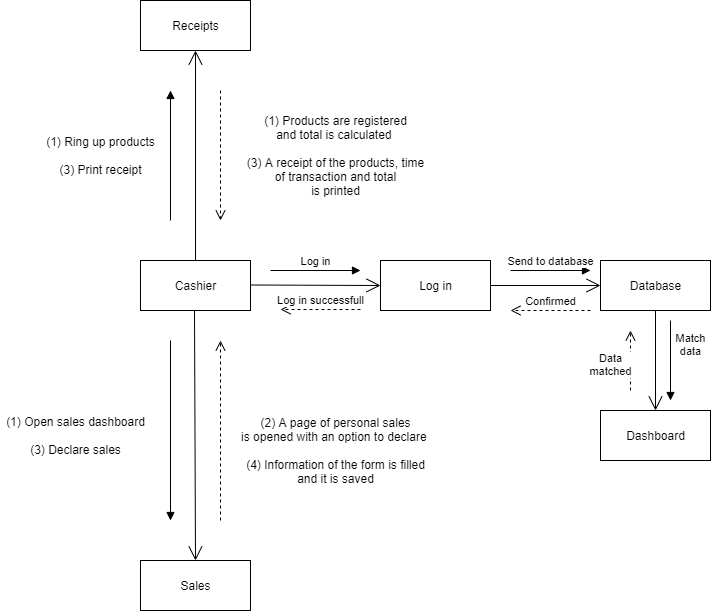

The diagram above was exported from draw.io. Its source (the exported page's mxGraphModel, read from the mxfile embedded in the PNG):
<mxGraphModel dx="868" dy="488" grid="1" gridSize="10" guides="1" tooltips="1" connect="1" arrows="1" fold="1" page="1" pageScale="1" pageWidth="850" pageHeight="1100" math="0" shadow="0">
  <root>
    <mxCell id="0" />
    <mxCell id="1" parent="0" />
    <mxCell id="ex-RTAxc4ZNEP7hdATli-1" value="Cashier" style="html=1;" parent="1" vertex="1">
      <mxGeometry x="150" y="370" width="110" height="50" as="geometry" />
    </mxCell>
    <mxCell id="ex-RTAxc4ZNEP7hdATli-2" value="Receipts" style="html=1;" parent="1" vertex="1">
      <mxGeometry x="150" y="110" width="110" height="50" as="geometry" />
    </mxCell>
    <mxCell id="ex-RTAxc4ZNEP7hdATli-3" value="Sales" style="html=1;" parent="1" vertex="1">
      <mxGeometry x="150" y="670" width="110" height="50" as="geometry" />
    </mxCell>
    <mxCell id="ex-RTAxc4ZNEP7hdATli-4" value="" style="endArrow=open;endFill=1;endSize=12;html=1;entryX=0.5;entryY=1;entryDx=0;entryDy=0;exitX=0.5;exitY=0;exitDx=0;exitDy=0;" parent="1" source="ex-RTAxc4ZNEP7hdATli-1" target="ex-RTAxc4ZNEP7hdATli-2" edge="1">
      <mxGeometry width="160" relative="1" as="geometry">
        <mxPoint x="120" y="340" as="sourcePoint" />
        <mxPoint x="280" y="340" as="targetPoint" />
      </mxGeometry>
    </mxCell>
    <mxCell id="ex-RTAxc4ZNEP7hdATli-5" value="" style="endArrow=open;endFill=1;endSize=12;html=1;entryX=0.5;entryY=0;entryDx=0;entryDy=0;exitX=0.5;exitY=0;exitDx=0;exitDy=0;" parent="1" target="ex-RTAxc4ZNEP7hdATli-3" edge="1">
      <mxGeometry width="160" relative="1" as="geometry">
        <mxPoint x="204" y="420" as="sourcePoint" />
        <mxPoint x="204" y="630" as="targetPoint" />
      </mxGeometry>
    </mxCell>
    <mxCell id="ex-RTAxc4ZNEP7hdATli-6" value="" style="html=1;verticalAlign=bottom;endArrow=block;" parent="1" edge="1">
      <mxGeometry width="80" relative="1" as="geometry">
        <mxPoint x="180" y="330" as="sourcePoint" />
        <mxPoint x="180" y="200" as="targetPoint" />
      </mxGeometry>
    </mxCell>
    <mxCell id="ex-RTAxc4ZNEP7hdATli-7" value="" style="html=1;verticalAlign=bottom;endArrow=open;dashed=1;endSize=8;" parent="1" edge="1">
      <mxGeometry relative="1" as="geometry">
        <mxPoint x="230" y="200" as="sourcePoint" />
        <mxPoint x="230" y="330" as="targetPoint" />
      </mxGeometry>
    </mxCell>
    <mxCell id="ex-RTAxc4ZNEP7hdATli-8" value="" style="html=1;verticalAlign=bottom;endArrow=block;" parent="1" edge="1">
      <mxGeometry width="80" relative="1" as="geometry">
        <mxPoint x="180" y="450" as="sourcePoint" />
        <mxPoint x="180" y="630" as="targetPoint" />
      </mxGeometry>
    </mxCell>
    <mxCell id="ex-RTAxc4ZNEP7hdATli-9" value="" style="html=1;verticalAlign=bottom;endArrow=open;dashed=1;endSize=8;" parent="1" edge="1">
      <mxGeometry relative="1" as="geometry">
        <mxPoint x="230" y="630" as="sourcePoint" />
        <mxPoint x="230" y="450" as="targetPoint" />
      </mxGeometry>
    </mxCell>
    <mxCell id="ex-RTAxc4ZNEP7hdATli-10" value="(1) Ring up products&lt;br&gt;&lt;br&gt;(3) Print receipt" style="text;html=1;align=center;verticalAlign=middle;resizable=0;points=[];autosize=1;strokeColor=none;" parent="1" vertex="1">
      <mxGeometry x="50" y="240" width="120" height="50" as="geometry" />
    </mxCell>
    <mxCell id="ex-RTAxc4ZNEP7hdATli-11" value="(1) Products are registered&lt;br&gt;and total is calculated&amp;nbsp;&lt;br&gt;&lt;br&gt;(3) A receipt of the products, time&lt;br&gt;of transaction and total&lt;br&gt;is printed" style="text;html=1;align=center;verticalAlign=middle;resizable=0;points=[];autosize=1;strokeColor=none;" parent="1" vertex="1">
      <mxGeometry x="250" y="220" width="190" height="90" as="geometry" />
    </mxCell>
    <mxCell id="ex-RTAxc4ZNEP7hdATli-12" value="(1) Open sales dashboard&lt;br&gt;&lt;br&gt;(3) Declare sales" style="text;html=1;align=center;verticalAlign=middle;resizable=0;points=[];autosize=1;strokeColor=none;" parent="1" vertex="1">
      <mxGeometry x="10" y="520" width="150" height="50" as="geometry" />
    </mxCell>
    <mxCell id="ex-RTAxc4ZNEP7hdATli-13" value="(2) A page of personal sales&lt;br&gt;is opened with an option to declare&amp;nbsp;&lt;br&gt;&lt;br&gt;(4) Information of the form is filled&lt;br&gt;and it is saved" style="text;html=1;align=center;verticalAlign=middle;resizable=0;points=[];autosize=1;strokeColor=none;" parent="1" vertex="1">
      <mxGeometry x="245" y="520" width="200" height="80" as="geometry" />
    </mxCell>
    <mxCell id="zuoENnG6iMtwBaS-x6Bu-1" value="Log in" style="html=1;" vertex="1" parent="1">
      <mxGeometry x="390" y="370" width="110" height="50" as="geometry" />
    </mxCell>
    <mxCell id="zuoENnG6iMtwBaS-x6Bu-2" value="Database" style="html=1;" vertex="1" parent="1">
      <mxGeometry x="610" y="370" width="110" height="50" as="geometry" />
    </mxCell>
    <mxCell id="zuoENnG6iMtwBaS-x6Bu-3" value="Dashboard" style="html=1;" vertex="1" parent="1">
      <mxGeometry x="610" y="520" width="110" height="50" as="geometry" />
    </mxCell>
    <mxCell id="zuoENnG6iMtwBaS-x6Bu-4" value="" style="endArrow=open;endFill=1;endSize=12;html=1;entryX=0;entryY=0.5;entryDx=0;entryDy=0;exitX=1;exitY=0.5;exitDx=0;exitDy=0;" edge="1" parent="1" source="zuoENnG6iMtwBaS-x6Bu-1" target="zuoENnG6iMtwBaS-x6Bu-2">
      <mxGeometry width="160" relative="1" as="geometry">
        <mxPoint x="555" y="345" as="sourcePoint" />
        <mxPoint x="740" y="300" as="targetPoint" />
        <Array as="points" />
      </mxGeometry>
    </mxCell>
    <mxCell id="zuoENnG6iMtwBaS-x6Bu-5" value="" style="endArrow=open;endFill=1;endSize=12;html=1;exitX=0.5;exitY=1;exitDx=0;exitDy=0;entryX=0.5;entryY=0;entryDx=0;entryDy=0;" edge="1" parent="1" source="zuoENnG6iMtwBaS-x6Bu-2" target="zuoENnG6iMtwBaS-x6Bu-3">
      <mxGeometry width="160" relative="1" as="geometry">
        <mxPoint x="670" y="435" as="sourcePoint" />
        <mxPoint x="670" y="530" as="targetPoint" />
        <Array as="points" />
      </mxGeometry>
    </mxCell>
    <mxCell id="zuoENnG6iMtwBaS-x6Bu-6" value="Match&lt;br&gt;data" style="html=1;verticalAlign=bottom;endArrow=block;" edge="1" parent="1">
      <mxGeometry y="20" width="80" relative="1" as="geometry">
        <mxPoint x="680" y="430" as="sourcePoint" />
        <mxPoint x="680" y="510" as="targetPoint" />
        <Array as="points" />
        <mxPoint as="offset" />
      </mxGeometry>
    </mxCell>
    <mxCell id="zuoENnG6iMtwBaS-x6Bu-7" value="Send to database" style="html=1;verticalAlign=bottom;endArrow=block;" edge="1" parent="1">
      <mxGeometry width="80" relative="1" as="geometry">
        <mxPoint x="520" y="380" as="sourcePoint" />
        <mxPoint x="600" y="380" as="targetPoint" />
      </mxGeometry>
    </mxCell>
    <mxCell id="zuoENnG6iMtwBaS-x6Bu-8" value="Log in successfull" style="html=1;verticalAlign=bottom;endArrow=open;dashed=1;endSize=8;" edge="1" parent="1">
      <mxGeometry relative="1" as="geometry">
        <mxPoint x="370" y="419" as="sourcePoint" />
        <mxPoint x="290" y="419" as="targetPoint" />
      </mxGeometry>
    </mxCell>
    <mxCell id="zuoENnG6iMtwBaS-x6Bu-9" value="Confirmed" style="html=1;verticalAlign=bottom;endArrow=open;dashed=1;endSize=8;" edge="1" parent="1">
      <mxGeometry relative="1" as="geometry">
        <mxPoint x="600" y="420" as="sourcePoint" />
        <mxPoint x="520" y="420" as="targetPoint" />
        <Array as="points">
          <mxPoint x="550" y="420" />
        </Array>
      </mxGeometry>
    </mxCell>
    <mxCell id="zuoENnG6iMtwBaS-x6Bu-10" value="Data&lt;br&gt;matched" style="html=1;verticalAlign=bottom;endArrow=open;dashed=1;endSize=8;" edge="1" parent="1">
      <mxGeometry x="-0.6667" y="20" relative="1" as="geometry">
        <mxPoint x="640" y="500" as="sourcePoint" />
        <mxPoint x="640" y="440" as="targetPoint" />
        <mxPoint as="offset" />
      </mxGeometry>
    </mxCell>
    <mxCell id="zuoENnG6iMtwBaS-x6Bu-11" value="Log in" style="html=1;verticalAlign=bottom;endArrow=block;" edge="1" parent="1">
      <mxGeometry width="80" relative="1" as="geometry">
        <mxPoint x="280" y="380" as="sourcePoint" />
        <mxPoint x="370" y="380" as="targetPoint" />
      </mxGeometry>
    </mxCell>
    <mxCell id="zuoENnG6iMtwBaS-x6Bu-13" value="" style="endArrow=open;endFill=1;endSize=12;html=1;" edge="1" parent="1">
      <mxGeometry width="160" relative="1" as="geometry">
        <mxPoint x="260" y="394.5" as="sourcePoint" />
        <mxPoint x="390" y="395" as="targetPoint" />
      </mxGeometry>
    </mxCell>
  </root>
</mxGraphModel>